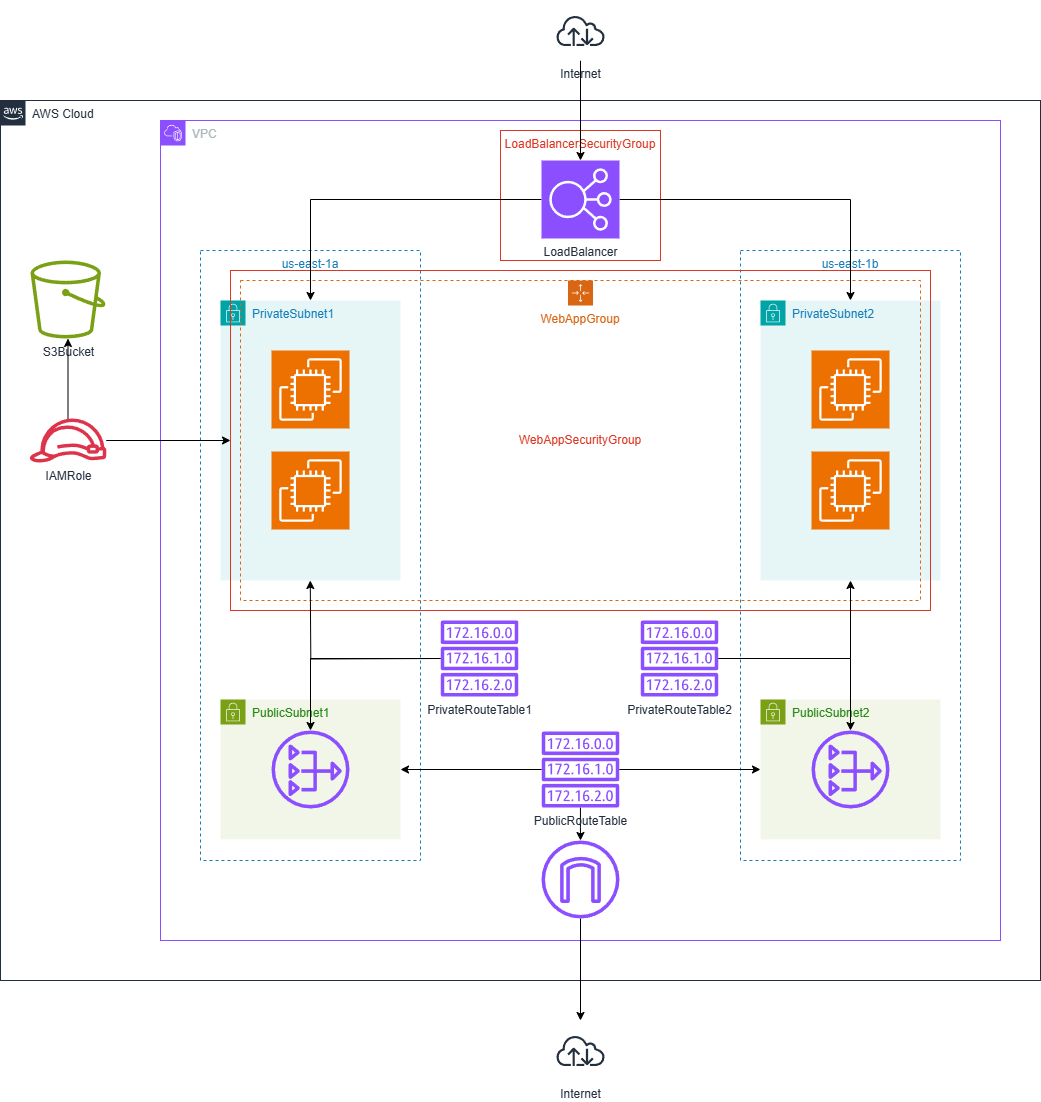

The diagram above was exported from draw.io. Its source (the exported page's mxGraphModel, read from the mxfile embedded in the PNG):
<mxGraphModel dx="1617" dy="1060" grid="1" gridSize="10" guides="1" tooltips="1" connect="1" arrows="1" fold="1" page="1" pageScale="1" pageWidth="1169" pageHeight="827" math="0" shadow="0">
  <root>
    <mxCell id="0" />
    <mxCell id="1" parent="0" />
    <mxCell id="T20UoK6cW2jxZqDjrQB_-6" value="us-east-1a" style="fillColor=none;strokeColor=#147EBA;dashed=1;verticalAlign=top;fontStyle=0;fontColor=#147EBA;whiteSpace=wrap;html=1;container=0;movable=1;resizable=1;rotatable=1;deletable=1;editable=1;locked=0;connectable=1;" vertex="1" parent="1">
      <mxGeometry x="160" y="-10" width="220" height="610" as="geometry" />
    </mxCell>
    <mxCell id="T20UoK6cW2jxZqDjrQB_-9" value="us-east-1b" style="fillColor=none;strokeColor=#147EBA;dashed=1;verticalAlign=top;fontStyle=0;fontColor=#147EBA;whiteSpace=wrap;html=1;movable=1;resizable=1;rotatable=1;deletable=1;editable=1;locked=0;connectable=1;container=0;" vertex="1" parent="1">
      <mxGeometry x="700" y="-10" width="220" height="610" as="geometry" />
    </mxCell>
    <mxCell id="T20UoK6cW2jxZqDjrQB_-5" value="PrivateSubnet2" style="points=[[0,0],[0.25,0],[0.5,0],[0.75,0],[1,0],[1,0.25],[1,0.5],[1,0.75],[1,1],[0.75,1],[0.5,1],[0.25,1],[0,1],[0,0.75],[0,0.5],[0,0.25]];outlineConnect=0;gradientColor=none;html=1;whiteSpace=wrap;fontSize=12;fontStyle=0;container=0;pointerEvents=0;collapsible=0;recursiveResize=0;shape=mxgraph.aws4.group;grIcon=mxgraph.aws4.group_security_group;grStroke=0;strokeColor=#00A4A6;fillColor=#E6F6F7;verticalAlign=top;align=left;spacingLeft=30;fontColor=#147EBA;dashed=0;movable=1;resizable=1;rotatable=1;deletable=1;editable=1;locked=0;connectable=1;" vertex="1" parent="1">
      <mxGeometry x="720" y="40" width="180" height="280" as="geometry" />
    </mxCell>
    <mxCell id="udy5Q7BEa-Rl96ulUhyo-7" value="PrivateSubnet1" style="points=[[0,0],[0.25,0],[0.5,0],[0.75,0],[1,0],[1,0.25],[1,0.5],[1,0.75],[1,1],[0.75,1],[0.5,1],[0.25,1],[0,1],[0,0.75],[0,0.5],[0,0.25]];outlineConnect=0;gradientColor=none;html=1;whiteSpace=wrap;fontSize=12;fontStyle=0;container=0;pointerEvents=0;collapsible=0;recursiveResize=0;shape=mxgraph.aws4.group;grIcon=mxgraph.aws4.group_security_group;grStroke=0;strokeColor=#00A4A6;fillColor=#E6F6F7;verticalAlign=top;align=left;spacingLeft=30;fontColor=#147EBA;dashed=0;movable=1;resizable=1;rotatable=1;deletable=1;editable=1;locked=0;connectable=1;" parent="1" vertex="1">
      <mxGeometry x="180" y="40" width="180" height="280" as="geometry" />
    </mxCell>
    <mxCell id="T20UoK6cW2jxZqDjrQB_-65" value="WebAppSecurityGroup" style="fillColor=none;strokeColor=#DD3522;verticalAlign=middle;fontStyle=0;fontColor=#DD3522;whiteSpace=wrap;html=1;" vertex="1" parent="1">
      <mxGeometry x="190" y="10" width="700" height="340" as="geometry" />
    </mxCell>
    <mxCell id="T20UoK6cW2jxZqDjrQB_-64" value="LoadBalancerSecurityGroup" style="fillColor=none;strokeColor=#DD3522;verticalAlign=top;fontStyle=0;fontColor=#DD3522;whiteSpace=wrap;html=1;horizontal=1;" vertex="1" parent="1">
      <mxGeometry x="460" y="-130" width="160" height="130" as="geometry" />
    </mxCell>
    <mxCell id="udy5Q7BEa-Rl96ulUhyo-1" value="AWS Cloud" style="points=[[0,0],[0.25,0],[0.5,0],[0.75,0],[1,0],[1,0.25],[1,0.5],[1,0.75],[1,1],[0.75,1],[0.5,1],[0.25,1],[0,1],[0,0.75],[0,0.5],[0,0.25]];outlineConnect=0;gradientColor=none;html=1;whiteSpace=wrap;fontSize=12;fontStyle=0;container=0;pointerEvents=0;collapsible=0;recursiveResize=0;shape=mxgraph.aws4.group;grIcon=mxgraph.aws4.group_aws_cloud_alt;strokeColor=#232F3E;fillColor=none;verticalAlign=top;align=left;spacingLeft=30;fontColor=#232F3E;dashed=0;" parent="1" vertex="1">
      <mxGeometry x="-40" y="-160" width="1040" height="880" as="geometry" />
    </mxCell>
    <mxCell id="udy5Q7BEa-Rl96ulUhyo-2" value="VPC" style="points=[[0,0],[0.25,0],[0.5,0],[0.75,0],[1,0],[1,0.25],[1,0.5],[1,0.75],[1,1],[0.75,1],[0.5,1],[0.25,1],[0,1],[0,0.75],[0,0.5],[0,0.25]];outlineConnect=0;gradientColor=none;html=1;whiteSpace=wrap;fontSize=12;fontStyle=0;container=0;pointerEvents=0;collapsible=0;recursiveResize=0;shape=mxgraph.aws4.group;grIcon=mxgraph.aws4.group_vpc2;strokeColor=#8C4FFF;fillColor=none;verticalAlign=top;align=left;spacingLeft=30;fontColor=#AAB7B8;dashed=0;movable=1;resizable=1;rotatable=1;deletable=1;editable=1;locked=0;connectable=1;" parent="1" vertex="1">
      <mxGeometry x="120" y="-140" width="840" height="820" as="geometry" />
    </mxCell>
    <mxCell id="T20UoK6cW2jxZqDjrQB_-25" style="edgeStyle=orthogonalEdgeStyle;rounded=0;orthogonalLoop=1;jettySize=auto;html=1;" edge="1" parent="1" source="T20UoK6cW2jxZqDjrQB_-12" target="T20UoK6cW2jxZqDjrQB_-14">
      <mxGeometry relative="1" as="geometry" />
    </mxCell>
    <mxCell id="T20UoK6cW2jxZqDjrQB_-14" value="Internet" style="sketch=0;outlineConnect=0;fontColor=#232F3E;gradientColor=none;strokeColor=#232F3E;fillColor=#ffffff;dashed=0;verticalLabelPosition=bottom;verticalAlign=top;align=center;html=1;fontSize=12;fontStyle=0;aspect=fixed;shape=mxgraph.aws4.resourceIcon;resIcon=mxgraph.aws4.internet;container=0;" vertex="1" parent="1">
      <mxGeometry x="510" y="760" width="60" height="60" as="geometry" />
    </mxCell>
    <mxCell id="T20UoK6cW2jxZqDjrQB_-41" style="edgeStyle=orthogonalEdgeStyle;rounded=0;orthogonalLoop=1;jettySize=auto;html=1;" edge="1" parent="1" source="T20UoK6cW2jxZqDjrQB_-39" target="T20UoK6cW2jxZqDjrQB_-12">
      <mxGeometry relative="1" as="geometry" />
    </mxCell>
    <mxCell id="udy5Q7BEa-Rl96ulUhyo-5" value="PublicSubnet1" style="points=[[0,0],[0.25,0],[0.5,0],[0.75,0],[1,0],[1,0.25],[1,0.5],[1,0.75],[1,1],[0.75,1],[0.5,1],[0.25,1],[0,1],[0,0.75],[0,0.5],[0,0.25]];outlineConnect=0;gradientColor=none;html=1;whiteSpace=wrap;fontSize=12;fontStyle=0;container=0;pointerEvents=0;collapsible=0;recursiveResize=0;shape=mxgraph.aws4.group;grIcon=mxgraph.aws4.group_security_group;grStroke=0;strokeColor=#7AA116;fillColor=#F2F6E8;verticalAlign=top;align=left;spacingLeft=30;fontColor=#248814;dashed=0;movable=1;resizable=1;rotatable=1;deletable=1;editable=1;locked=0;connectable=1;" parent="1" vertex="1">
      <mxGeometry x="180" y="439" width="180" height="140" as="geometry" />
    </mxCell>
    <mxCell id="T20UoK6cW2jxZqDjrQB_-10" value="WebAppGroup" style="points=[[0,0],[0.25,0],[0.5,0],[0.75,0],[1,0],[1,0.25],[1,0.5],[1,0.75],[1,1],[0.75,1],[0.5,1],[0.25,1],[0,1],[0,0.75],[0,0.5],[0,0.25]];outlineConnect=0;gradientColor=none;html=1;whiteSpace=wrap;fontSize=12;fontStyle=0;container=0;pointerEvents=0;collapsible=0;recursiveResize=0;shape=mxgraph.aws4.groupCenter;grIcon=mxgraph.aws4.group_auto_scaling_group;grStroke=1;strokeColor=#D86613;fillColor=none;verticalAlign=top;align=center;fontColor=#D86613;dashed=1;spacingTop=25;movable=1;resizable=1;rotatable=1;deletable=1;editable=1;locked=0;connectable=1;" vertex="1" parent="1">
      <mxGeometry x="200" y="20" width="680" height="320" as="geometry" />
    </mxCell>
    <mxCell id="T20UoK6cW2jxZqDjrQB_-19" value="" style="sketch=0;points=[[0,0,0],[0.25,0,0],[0.5,0,0],[0.75,0,0],[1,0,0],[0,1,0],[0.25,1,0],[0.5,1,0],[0.75,1,0],[1,1,0],[0,0.25,0],[0,0.5,0],[0,0.75,0],[1,0.25,0],[1,0.5,0],[1,0.75,0]];outlineConnect=0;fontColor=#232F3E;fillColor=#ED7100;strokeColor=#ffffff;dashed=0;verticalLabelPosition=bottom;verticalAlign=top;align=center;html=1;fontSize=12;fontStyle=0;aspect=fixed;shape=mxgraph.aws4.resourceIcon;resIcon=mxgraph.aws4.ec2;container=0;" vertex="1" parent="1">
      <mxGeometry x="231" y="90" width="78" height="78" as="geometry" />
    </mxCell>
    <mxCell id="T20UoK6cW2jxZqDjrQB_-20" value="" style="sketch=0;points=[[0,0,0],[0.25,0,0],[0.5,0,0],[0.75,0,0],[1,0,0],[0,1,0],[0.25,1,0],[0.5,1,0],[0.75,1,0],[1,1,0],[0,0.25,0],[0,0.5,0],[0,0.75,0],[1,0.25,0],[1,0.5,0],[1,0.75,0]];outlineConnect=0;fontColor=#232F3E;fillColor=#ED7100;strokeColor=#ffffff;dashed=0;verticalLabelPosition=bottom;verticalAlign=top;align=center;html=1;fontSize=12;fontStyle=0;aspect=fixed;shape=mxgraph.aws4.resourceIcon;resIcon=mxgraph.aws4.ec2;container=0;" vertex="1" parent="1">
      <mxGeometry x="231" y="191" width="78" height="78" as="geometry" />
    </mxCell>
    <mxCell id="T20UoK6cW2jxZqDjrQB_-21" value="" style="sketch=0;points=[[0,0,0],[0.25,0,0],[0.5,0,0],[0.75,0,0],[1,0,0],[0,1,0],[0.25,1,0],[0.5,1,0],[0.75,1,0],[1,1,0],[0,0.25,0],[0,0.5,0],[0,0.75,0],[1,0.25,0],[1,0.5,0],[1,0.75,0]];outlineConnect=0;fontColor=#232F3E;fillColor=#ED7100;strokeColor=#ffffff;dashed=0;verticalLabelPosition=bottom;verticalAlign=top;align=center;html=1;fontSize=12;fontStyle=0;aspect=fixed;shape=mxgraph.aws4.resourceIcon;resIcon=mxgraph.aws4.ec2;container=0;" vertex="1" parent="1">
      <mxGeometry x="771" y="90" width="78" height="78" as="geometry" />
    </mxCell>
    <mxCell id="T20UoK6cW2jxZqDjrQB_-22" value="" style="sketch=0;points=[[0,0,0],[0.25,0,0],[0.5,0,0],[0.75,0,0],[1,0,0],[0,1,0],[0.25,1,0],[0.5,1,0],[0.75,1,0],[1,1,0],[0,0.25,0],[0,0.5,0],[0,0.75,0],[1,0.25,0],[1,0.5,0],[1,0.75,0]];outlineConnect=0;fontColor=#232F3E;fillColor=#ED7100;strokeColor=#ffffff;dashed=0;verticalLabelPosition=bottom;verticalAlign=top;align=center;html=1;fontSize=12;fontStyle=0;aspect=fixed;shape=mxgraph.aws4.resourceIcon;resIcon=mxgraph.aws4.ec2;container=0;" vertex="1" parent="1">
      <mxGeometry x="771" y="191" width="78" height="78" as="geometry" />
    </mxCell>
    <mxCell id="T20UoK6cW2jxZqDjrQB_-4" value="PublicSubnet2" style="points=[[0,0],[0.25,0],[0.5,0],[0.75,0],[1,0],[1,0.25],[1,0.5],[1,0.75],[1,1],[0.75,1],[0.5,1],[0.25,1],[0,1],[0,0.75],[0,0.5],[0,0.25]];outlineConnect=0;gradientColor=none;html=1;whiteSpace=wrap;fontSize=12;fontStyle=0;container=0;pointerEvents=0;collapsible=0;recursiveResize=0;shape=mxgraph.aws4.group;grIcon=mxgraph.aws4.group_security_group;grStroke=0;strokeColor=#7AA116;fillColor=#F2F6E8;verticalAlign=top;align=left;spacingLeft=30;fontColor=#248814;dashed=0;movable=1;resizable=1;rotatable=1;deletable=1;editable=1;locked=0;connectable=1;" vertex="1" parent="1">
      <mxGeometry x="720" y="439" width="180" height="140" as="geometry" />
    </mxCell>
    <mxCell id="T20UoK6cW2jxZqDjrQB_-42" style="edgeStyle=orthogonalEdgeStyle;rounded=0;orthogonalLoop=1;jettySize=auto;html=1;" edge="1" parent="1" source="T20UoK6cW2jxZqDjrQB_-39" target="T20UoK6cW2jxZqDjrQB_-4">
      <mxGeometry relative="1" as="geometry" />
    </mxCell>
    <mxCell id="T20UoK6cW2jxZqDjrQB_-43" style="edgeStyle=orthogonalEdgeStyle;rounded=0;orthogonalLoop=1;jettySize=auto;html=1;" edge="1" parent="1" source="T20UoK6cW2jxZqDjrQB_-39" target="udy5Q7BEa-Rl96ulUhyo-5">
      <mxGeometry relative="1" as="geometry" />
    </mxCell>
    <mxCell id="T20UoK6cW2jxZqDjrQB_-39" value="PublicRouteTable" style="sketch=0;outlineConnect=0;fontColor=#232F3E;gradientColor=none;fillColor=#8C4FFF;strokeColor=none;dashed=0;verticalLabelPosition=bottom;verticalAlign=top;align=center;html=1;fontSize=12;fontStyle=0;aspect=fixed;pointerEvents=1;shape=mxgraph.aws4.route_table;container=0;" vertex="1" parent="1">
      <mxGeometry x="501" y="471" width="78" height="76" as="geometry" />
    </mxCell>
    <mxCell id="T20UoK6cW2jxZqDjrQB_-47" style="edgeStyle=orthogonalEdgeStyle;rounded=0;orthogonalLoop=1;jettySize=auto;html=1;" edge="1" parent="1">
      <mxGeometry relative="1" as="geometry">
        <mxPoint x="399.9988832133736" y="397.9999999999998" as="sourcePoint" />
        <mxPoint x="269.77" y="320" as="targetPoint" />
      </mxGeometry>
    </mxCell>
    <mxCell id="T20UoK6cW2jxZqDjrQB_-53" style="edgeStyle=orthogonalEdgeStyle;rounded=0;orthogonalLoop=1;jettySize=auto;html=1;" edge="1" parent="1" source="T20UoK6cW2jxZqDjrQB_-44" target="T20UoK6cW2jxZqDjrQB_-15">
      <mxGeometry relative="1" as="geometry" />
    </mxCell>
    <mxCell id="T20UoK6cW2jxZqDjrQB_-44" value="PrivateRouteTable1" style="sketch=0;outlineConnect=0;fontColor=#232F3E;gradientColor=none;fillColor=#8C4FFF;strokeColor=none;dashed=0;verticalLabelPosition=bottom;verticalAlign=top;align=center;html=1;fontSize=12;fontStyle=0;aspect=fixed;pointerEvents=1;shape=mxgraph.aws4.route_table;container=0;" vertex="1" parent="1">
      <mxGeometry x="400" y="360" width="78" height="76" as="geometry" />
    </mxCell>
    <mxCell id="T20UoK6cW2jxZqDjrQB_-48" style="edgeStyle=orthogonalEdgeStyle;rounded=0;orthogonalLoop=1;jettySize=auto;html=1;" edge="1" parent="1" source="T20UoK6cW2jxZqDjrQB_-46" target="T20UoK6cW2jxZqDjrQB_-5">
      <mxGeometry relative="1" as="geometry" />
    </mxCell>
    <mxCell id="T20UoK6cW2jxZqDjrQB_-54" style="edgeStyle=orthogonalEdgeStyle;rounded=0;orthogonalLoop=1;jettySize=auto;html=1;" edge="1" parent="1" source="T20UoK6cW2jxZqDjrQB_-46" target="T20UoK6cW2jxZqDjrQB_-16">
      <mxGeometry relative="1" as="geometry" />
    </mxCell>
    <mxCell id="T20UoK6cW2jxZqDjrQB_-46" value="PrivateRouteTable2" style="sketch=0;outlineConnect=0;fontColor=#232F3E;gradientColor=none;fillColor=#8C4FFF;strokeColor=none;dashed=0;verticalLabelPosition=bottom;verticalAlign=top;align=center;html=1;fontSize=12;fontStyle=0;aspect=fixed;pointerEvents=1;shape=mxgraph.aws4.route_table;container=0;" vertex="1" parent="1">
      <mxGeometry x="600" y="360" width="78" height="76" as="geometry" />
    </mxCell>
    <mxCell id="T20UoK6cW2jxZqDjrQB_-61" style="edgeStyle=orthogonalEdgeStyle;rounded=0;orthogonalLoop=1;jettySize=auto;html=1;" edge="1" parent="1" source="T20UoK6cW2jxZqDjrQB_-56" target="udy5Q7BEa-Rl96ulUhyo-7">
      <mxGeometry relative="1" as="geometry" />
    </mxCell>
    <mxCell id="T20UoK6cW2jxZqDjrQB_-62" style="edgeStyle=orthogonalEdgeStyle;rounded=0;orthogonalLoop=1;jettySize=auto;html=1;" edge="1" parent="1" source="T20UoK6cW2jxZqDjrQB_-56" target="T20UoK6cW2jxZqDjrQB_-5">
      <mxGeometry relative="1" as="geometry" />
    </mxCell>
    <mxCell id="T20UoK6cW2jxZqDjrQB_-56" value="LoadBalancer" style="sketch=0;points=[[0,0,0],[0.25,0,0],[0.5,0,0],[0.75,0,0],[1,0,0],[0,1,0],[0.25,1,0],[0.5,1,0],[0.75,1,0],[1,1,0],[0,0.25,0],[0,0.5,0],[0,0.75,0],[1,0.25,0],[1,0.5,0],[1,0.75,0]];outlineConnect=0;fontColor=#232F3E;fillColor=#8C4FFF;strokeColor=#ffffff;dashed=0;verticalLabelPosition=bottom;verticalAlign=top;align=center;html=1;fontSize=12;fontStyle=0;aspect=fixed;shape=mxgraph.aws4.resourceIcon;resIcon=mxgraph.aws4.elastic_load_balancing;container=0;" vertex="1" parent="1">
      <mxGeometry x="501" y="-100" width="78" height="78" as="geometry" />
    </mxCell>
    <mxCell id="T20UoK6cW2jxZqDjrQB_-60" style="edgeStyle=orthogonalEdgeStyle;rounded=0;orthogonalLoop=1;jettySize=auto;html=1;" edge="1" parent="1" source="T20UoK6cW2jxZqDjrQB_-58" target="T20UoK6cW2jxZqDjrQB_-56">
      <mxGeometry relative="1" as="geometry" />
    </mxCell>
    <mxCell id="T20UoK6cW2jxZqDjrQB_-58" value="Internet" style="sketch=0;outlineConnect=0;fontColor=#232F3E;gradientColor=none;strokeColor=#232F3E;fillColor=#ffffff;dashed=0;verticalLabelPosition=bottom;verticalAlign=top;align=center;html=1;fontSize=12;fontStyle=0;aspect=fixed;shape=mxgraph.aws4.resourceIcon;resIcon=mxgraph.aws4.internet;container=0;" vertex="1" parent="1">
      <mxGeometry x="510" y="-260" width="60" height="60" as="geometry" />
    </mxCell>
    <mxCell id="T20UoK6cW2jxZqDjrQB_-34" value="S3Bucket" style="sketch=0;outlineConnect=0;fontColor=#232F3E;gradientColor=none;fillColor=#7AA116;strokeColor=none;dashed=0;verticalLabelPosition=bottom;verticalAlign=top;align=center;html=1;fontSize=12;fontStyle=0;aspect=fixed;pointerEvents=1;shape=mxgraph.aws4.bucket;container=0;" vertex="1" parent="1">
      <mxGeometry x="-10" width="75" height="78" as="geometry" />
    </mxCell>
    <mxCell id="T20UoK6cW2jxZqDjrQB_-12" value="" style="sketch=0;outlineConnect=0;fontColor=#232F3E;gradientColor=none;fillColor=#8C4FFF;strokeColor=none;dashed=0;verticalLabelPosition=bottom;verticalAlign=top;align=center;html=1;fontSize=12;fontStyle=0;aspect=fixed;pointerEvents=1;shape=mxgraph.aws4.internet_gateway;container=0;" vertex="1" parent="1">
      <mxGeometry x="501" y="580" width="78" height="78" as="geometry" />
    </mxCell>
    <mxCell id="T20UoK6cW2jxZqDjrQB_-15" value="" style="sketch=0;outlineConnect=0;fontColor=#232F3E;gradientColor=none;fillColor=#8C4FFF;strokeColor=none;dashed=0;verticalLabelPosition=bottom;verticalAlign=top;align=center;html=1;fontSize=12;fontStyle=0;aspect=fixed;pointerEvents=1;shape=mxgraph.aws4.nat_gateway;movable=1;resizable=1;rotatable=1;deletable=1;editable=1;locked=0;connectable=1;container=0;" vertex="1" parent="1">
      <mxGeometry x="231" y="470" width="78" height="78" as="geometry" />
    </mxCell>
    <mxCell id="T20UoK6cW2jxZqDjrQB_-16" value="" style="sketch=0;outlineConnect=0;fontColor=#232F3E;gradientColor=none;fillColor=#8C4FFF;strokeColor=none;dashed=0;verticalLabelPosition=bottom;verticalAlign=top;align=center;html=1;fontSize=12;fontStyle=0;aspect=fixed;pointerEvents=1;shape=mxgraph.aws4.nat_gateway;movable=1;resizable=1;rotatable=1;deletable=1;editable=1;locked=0;connectable=1;container=0;" vertex="1" parent="1">
      <mxGeometry x="771" y="470" width="78" height="78" as="geometry" />
    </mxCell>
    <mxCell id="T20UoK6cW2jxZqDjrQB_-68" style="edgeStyle=orthogonalEdgeStyle;rounded=0;orthogonalLoop=1;jettySize=auto;html=1;" edge="1" parent="1" source="T20UoK6cW2jxZqDjrQB_-66" target="T20UoK6cW2jxZqDjrQB_-34">
      <mxGeometry relative="1" as="geometry" />
    </mxCell>
    <mxCell id="T20UoK6cW2jxZqDjrQB_-70" style="edgeStyle=orthogonalEdgeStyle;rounded=0;orthogonalLoop=1;jettySize=auto;html=1;" edge="1" parent="1" source="T20UoK6cW2jxZqDjrQB_-66" target="T20UoK6cW2jxZqDjrQB_-65">
      <mxGeometry relative="1" as="geometry" />
    </mxCell>
    <mxCell id="T20UoK6cW2jxZqDjrQB_-66" value="IAMRole" style="sketch=0;outlineConnect=0;fontColor=#232F3E;gradientColor=none;fillColor=#DD344C;strokeColor=none;dashed=0;verticalLabelPosition=bottom;verticalAlign=top;align=center;html=1;fontSize=12;fontStyle=0;aspect=fixed;pointerEvents=1;shape=mxgraph.aws4.role;" vertex="1" parent="1">
      <mxGeometry x="-11.5" y="158" width="78" height="44" as="geometry" />
    </mxCell>
  </root>
</mxGraphModel>